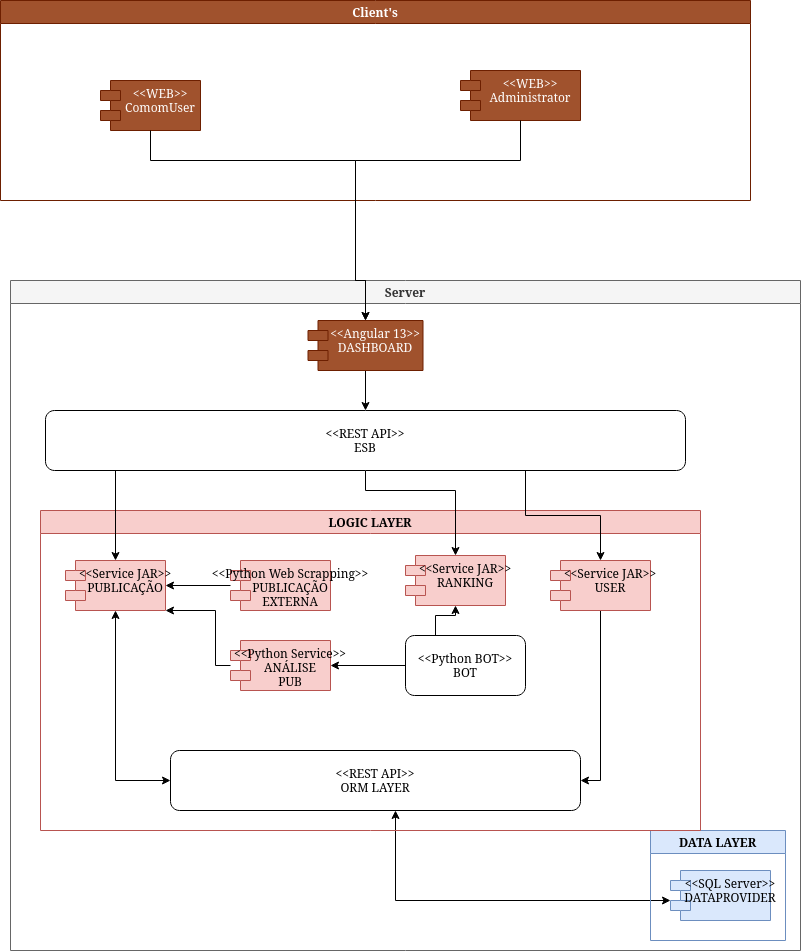

The diagram above was exported from draw.io. Its source (the exported page's mxGraphModel, read from the mxfile embedded in the PNG):
<mxGraphModel dx="868" dy="407" grid="1" gridSize="10" guides="1" tooltips="1" connect="1" arrows="1" fold="1" page="1" pageScale="1" pageWidth="850" pageHeight="1100" math="0" shadow="0">
  <root>
    <mxCell id="0" />
    <mxCell id="1" parent="0" />
    <mxCell id="iA1ath8phrTGZNmdMcXn-10" value="Server" style="swimlane;fillColor=#f5f5f5;strokeColor=#666666;fontColor=#333333;" parent="1" vertex="1">
      <mxGeometry x="60" y="300" width="790" height="670" as="geometry" />
    </mxCell>
    <mxCell id="iA1ath8phrTGZNmdMcXn-16" style="edgeStyle=orthogonalEdgeStyle;rounded=0;orthogonalLoop=1;jettySize=auto;html=1;startArrow=classic;startFill=1;" parent="iA1ath8phrTGZNmdMcXn-10" source="Hu-gcVlY7Ar41gGi73Ao-6" target="iA1ath8phrTGZNmdMcXn-7" edge="1">
      <mxGeometry relative="1" as="geometry">
        <Array as="points">
          <mxPoint x="385" y="620" />
        </Array>
        <mxPoint x="385" y="390" as="sourcePoint" />
      </mxGeometry>
    </mxCell>
    <mxCell id="iA1ath8phrTGZNmdMcXn-29" value="DATA LAYER" style="swimlane;fillColor=#dae8fc;strokeColor=#6c8ebf;" parent="iA1ath8phrTGZNmdMcXn-10" vertex="1">
      <mxGeometry x="640" y="550" width="135" height="110" as="geometry" />
    </mxCell>
    <mxCell id="iA1ath8phrTGZNmdMcXn-7" value="&lt;&lt;SQL Server&gt;&gt;&#10;DATAPROVIDER&#10;" style="shape=module;align=left;spacingLeft=20;align=center;verticalAlign=top;fillColor=#dae8fc;strokeColor=#6c8ebf;" parent="iA1ath8phrTGZNmdMcXn-29" vertex="1">
      <mxGeometry x="20" y="40" width="100" height="50" as="geometry" />
    </mxCell>
    <mxCell id="iA1ath8phrTGZNmdMcXn-30" value="LOGIC LAYER" style="swimlane;fillColor=#f8cecc;strokeColor=#b85450;" parent="iA1ath8phrTGZNmdMcXn-10" vertex="1">
      <mxGeometry x="30" y="230" width="660" height="320" as="geometry" />
    </mxCell>
    <mxCell id="iA1ath8phrTGZNmdMcXn-34" style="edgeStyle=orthogonalEdgeStyle;rounded=0;orthogonalLoop=1;jettySize=auto;html=1;startArrow=classic;startFill=1;" parent="iA1ath8phrTGZNmdMcXn-30" source="iA1ath8phrTGZNmdMcXn-13" target="Hu-gcVlY7Ar41gGi73Ao-6" edge="1">
      <mxGeometry relative="1" as="geometry">
        <Array as="points">
          <mxPoint x="75" y="270" />
        </Array>
        <mxPoint x="300" y="140" as="targetPoint" />
      </mxGeometry>
    </mxCell>
    <mxCell id="iA1ath8phrTGZNmdMcXn-13" value="&lt;&lt;Service JAR&gt;&gt;&#10;PUBLICAÇÃO" style="shape=module;align=left;spacingLeft=20;align=center;verticalAlign=top;fillColor=#f8cecc;strokeColor=#b85450;" parent="iA1ath8phrTGZNmdMcXn-30" vertex="1">
      <mxGeometry x="25" y="50" width="100" height="50" as="geometry" />
    </mxCell>
    <mxCell id="Hu-gcVlY7Ar41gGi73Ao-12" style="edgeStyle=orthogonalEdgeStyle;rounded=0;orthogonalLoop=1;jettySize=auto;html=1;" parent="iA1ath8phrTGZNmdMcXn-30" source="iA1ath8phrTGZNmdMcXn-36" target="iA1ath8phrTGZNmdMcXn-13" edge="1">
      <mxGeometry relative="1" as="geometry" />
    </mxCell>
    <mxCell id="iA1ath8phrTGZNmdMcXn-36" value="&lt;&lt;Python Web Scrapping&gt;&gt;&#10;PUBLICAÇÃO&#10;EXTERNA" style="shape=module;align=left;spacingLeft=20;align=center;verticalAlign=top;fillColor=#f8cecc;strokeColor=#b85450;" parent="iA1ath8phrTGZNmdMcXn-30" vertex="1">
      <mxGeometry x="190" y="50" width="100" height="50" as="geometry" />
    </mxCell>
    <mxCell id="Hu-gcVlY7Ar41gGi73Ao-6" value="&amp;lt;&amp;lt;REST API&amp;gt;&amp;gt;&lt;br&gt;ORM LAYER" style="rounded=1;whiteSpace=wrap;html=1;" parent="iA1ath8phrTGZNmdMcXn-30" vertex="1">
      <mxGeometry x="130" y="240" width="410" height="60" as="geometry" />
    </mxCell>
    <mxCell id="Hu-gcVlY7Ar41gGi73Ao-10" style="edgeStyle=orthogonalEdgeStyle;rounded=0;orthogonalLoop=1;jettySize=auto;html=1;" parent="iA1ath8phrTGZNmdMcXn-30" source="Hu-gcVlY7Ar41gGi73Ao-8" target="Hu-gcVlY7Ar41gGi73Ao-9" edge="1">
      <mxGeometry relative="1" as="geometry" />
    </mxCell>
    <mxCell id="Hu-gcVlY7Ar41gGi73Ao-18" style="edgeStyle=orthogonalEdgeStyle;rounded=0;orthogonalLoop=1;jettySize=auto;html=1;exitX=0.25;exitY=0;exitDx=0;exitDy=0;" parent="iA1ath8phrTGZNmdMcXn-30" source="Hu-gcVlY7Ar41gGi73Ao-8" target="Hu-gcVlY7Ar41gGi73Ao-15" edge="1">
      <mxGeometry relative="1" as="geometry" />
    </mxCell>
    <mxCell id="Hu-gcVlY7Ar41gGi73Ao-8" value="&amp;lt;&amp;lt;Python BOT&amp;gt;&amp;gt;&lt;br&gt;BOT" style="rounded=1;whiteSpace=wrap;html=1;" parent="iA1ath8phrTGZNmdMcXn-30" vertex="1">
      <mxGeometry x="365" y="125" width="120" height="60" as="geometry" />
    </mxCell>
    <mxCell id="Hu-gcVlY7Ar41gGi73Ao-11" style="edgeStyle=orthogonalEdgeStyle;rounded=0;orthogonalLoop=1;jettySize=auto;html=1;" parent="iA1ath8phrTGZNmdMcXn-30" source="Hu-gcVlY7Ar41gGi73Ao-9" target="iA1ath8phrTGZNmdMcXn-13" edge="1">
      <mxGeometry relative="1" as="geometry">
        <Array as="points">
          <mxPoint x="175" y="100" />
        </Array>
      </mxGeometry>
    </mxCell>
    <mxCell id="Hu-gcVlY7Ar41gGi73Ao-9" value="&lt;&lt;Python Service&gt;&gt;&#10;ANÁLISE&#10;PUB" style="shape=module;align=left;spacingLeft=20;align=center;verticalAlign=top;fillColor=#f8cecc;strokeColor=#b85450;" parent="iA1ath8phrTGZNmdMcXn-30" vertex="1">
      <mxGeometry x="190" y="130" width="100" height="50" as="geometry" />
    </mxCell>
    <mxCell id="Hu-gcVlY7Ar41gGi73Ao-15" value="&lt;&lt;Service JAR&gt;&gt;&#10;RANKING" style="shape=module;align=left;spacingLeft=20;align=center;verticalAlign=top;fillColor=#f8cecc;strokeColor=#b85450;" parent="iA1ath8phrTGZNmdMcXn-30" vertex="1">
      <mxGeometry x="365" y="45" width="100" height="50" as="geometry" />
    </mxCell>
    <mxCell id="Hu-gcVlY7Ar41gGi73Ao-21" style="edgeStyle=orthogonalEdgeStyle;rounded=0;orthogonalLoop=1;jettySize=auto;html=1;exitX=0.25;exitY=1;exitDx=0;exitDy=0;entryX=1;entryY=0.5;entryDx=0;entryDy=0;" parent="iA1ath8phrTGZNmdMcXn-30" source="Hu-gcVlY7Ar41gGi73Ao-19" target="Hu-gcVlY7Ar41gGi73Ao-6" edge="1">
      <mxGeometry relative="1" as="geometry">
        <Array as="points">
          <mxPoint x="560" y="100" />
          <mxPoint x="560" y="270" />
        </Array>
      </mxGeometry>
    </mxCell>
    <mxCell id="Hu-gcVlY7Ar41gGi73Ao-19" value="&lt;&lt;Service JAR&gt;&gt;&#10;USER" style="shape=module;align=left;spacingLeft=20;align=center;verticalAlign=top;fillColor=#f8cecc;strokeColor=#b85450;" parent="iA1ath8phrTGZNmdMcXn-30" vertex="1">
      <mxGeometry x="510" y="50" width="100" height="50" as="geometry" />
    </mxCell>
    <mxCell id="Hu-gcVlY7Ar41gGi73Ao-4" style="edgeStyle=orthogonalEdgeStyle;rounded=0;orthogonalLoop=1;jettySize=auto;html=1;exitX=0.25;exitY=1;exitDx=0;exitDy=0;" parent="iA1ath8phrTGZNmdMcXn-10" source="Hu-gcVlY7Ar41gGi73Ao-1" target="iA1ath8phrTGZNmdMcXn-13" edge="1">
      <mxGeometry relative="1" as="geometry">
        <Array as="points">
          <mxPoint x="143" y="190" />
          <mxPoint x="105" y="190" />
        </Array>
      </mxGeometry>
    </mxCell>
    <mxCell id="Hu-gcVlY7Ar41gGi73Ao-17" style="edgeStyle=orthogonalEdgeStyle;rounded=0;orthogonalLoop=1;jettySize=auto;html=1;" parent="iA1ath8phrTGZNmdMcXn-10" source="Hu-gcVlY7Ar41gGi73Ao-1" target="Hu-gcVlY7Ar41gGi73Ao-15" edge="1">
      <mxGeometry relative="1" as="geometry">
        <Array as="points">
          <mxPoint x="355" y="210" />
          <mxPoint x="445" y="210" />
        </Array>
      </mxGeometry>
    </mxCell>
    <mxCell id="Hu-gcVlY7Ar41gGi73Ao-20" style="edgeStyle=orthogonalEdgeStyle;rounded=0;orthogonalLoop=1;jettySize=auto;html=1;exitX=0.75;exitY=1;exitDx=0;exitDy=0;" parent="iA1ath8phrTGZNmdMcXn-10" source="Hu-gcVlY7Ar41gGi73Ao-1" target="Hu-gcVlY7Ar41gGi73Ao-19" edge="1">
      <mxGeometry relative="1" as="geometry" />
    </mxCell>
    <mxCell id="Hu-gcVlY7Ar41gGi73Ao-1" value="&amp;lt;&amp;lt;REST API&amp;gt;&amp;gt;&lt;br&gt;&lt;div&gt;ESB&lt;/div&gt;" style="rounded=1;whiteSpace=wrap;html=1;" parent="iA1ath8phrTGZNmdMcXn-10" vertex="1">
      <mxGeometry x="35" y="130" width="640" height="60" as="geometry" />
    </mxCell>
    <mxCell id="Hu-gcVlY7Ar41gGi73Ao-14" style="edgeStyle=orthogonalEdgeStyle;rounded=0;orthogonalLoop=1;jettySize=auto;html=1;exitX=0.5;exitY=1;exitDx=0;exitDy=0;" parent="iA1ath8phrTGZNmdMcXn-10" source="Hu-gcVlY7Ar41gGi73Ao-13" target="Hu-gcVlY7Ar41gGi73Ao-1" edge="1">
      <mxGeometry relative="1" as="geometry" />
    </mxCell>
    <mxCell id="Hu-gcVlY7Ar41gGi73Ao-13" value="&lt;&lt;Angular 13&gt;&gt;&#10;DASHBOARD" style="shape=module;align=left;spacingLeft=20;align=center;verticalAlign=top;fillColor=#a0522d;fontColor=#ffffff;strokeColor=#6D1F00;" parent="iA1ath8phrTGZNmdMcXn-10" vertex="1">
      <mxGeometry x="297.5" y="40" width="115" height="50" as="geometry" />
    </mxCell>
    <mxCell id="iA1ath8phrTGZNmdMcXn-51" value="Client's" style="swimlane;fillColor=#a0522d;fontColor=#ffffff;strokeColor=#6D1F00;" parent="1" vertex="1">
      <mxGeometry x="50" y="20" width="750" height="200" as="geometry" />
    </mxCell>
    <mxCell id="iA1ath8phrTGZNmdMcXn-4" value="&lt;&lt;WEB&gt;&gt;&#10;ComomUser" style="shape=module;align=left;spacingLeft=20;align=center;verticalAlign=top;fillColor=#a0522d;fontColor=#ffffff;strokeColor=#6D1F00;" parent="iA1ath8phrTGZNmdMcXn-51" vertex="1">
      <mxGeometry x="100" y="80" width="100" height="50" as="geometry" />
    </mxCell>
    <mxCell id="iA1ath8phrTGZNmdMcXn-3" value="&lt;&lt;WEB&gt;&gt;&#10;Administrator" style="shape=module;align=left;spacingLeft=20;align=center;verticalAlign=top;fillColor=#a0522d;fontColor=#ffffff;strokeColor=#6D1F00;" parent="iA1ath8phrTGZNmdMcXn-51" vertex="1">
      <mxGeometry x="460" y="70" width="120" height="50" as="geometry" />
    </mxCell>
    <mxCell id="Hu-gcVlY7Ar41gGi73Ao-2" style="edgeStyle=orthogonalEdgeStyle;rounded=0;orthogonalLoop=1;jettySize=auto;html=1;exitX=0.5;exitY=1;exitDx=0;exitDy=0;entryX=0.5;entryY=0;entryDx=0;entryDy=0;" parent="1" source="iA1ath8phrTGZNmdMcXn-4" target="Hu-gcVlY7Ar41gGi73Ao-13" edge="1">
      <mxGeometry relative="1" as="geometry">
        <Array as="points">
          <mxPoint x="200" y="180" />
          <mxPoint x="405" y="180" />
          <mxPoint x="405" y="300" />
        </Array>
      </mxGeometry>
    </mxCell>
    <mxCell id="Hu-gcVlY7Ar41gGi73Ao-3" style="edgeStyle=orthogonalEdgeStyle;rounded=0;orthogonalLoop=1;jettySize=auto;html=1;exitX=0.5;exitY=1;exitDx=0;exitDy=0;entryX=0.5;entryY=0;entryDx=0;entryDy=0;" parent="1" source="iA1ath8phrTGZNmdMcXn-3" target="Hu-gcVlY7Ar41gGi73Ao-13" edge="1">
      <mxGeometry relative="1" as="geometry">
        <Array as="points">
          <mxPoint x="570" y="180" />
          <mxPoint x="405" y="180" />
          <mxPoint x="405" y="300" />
        </Array>
      </mxGeometry>
    </mxCell>
  </root>
</mxGraphModel>